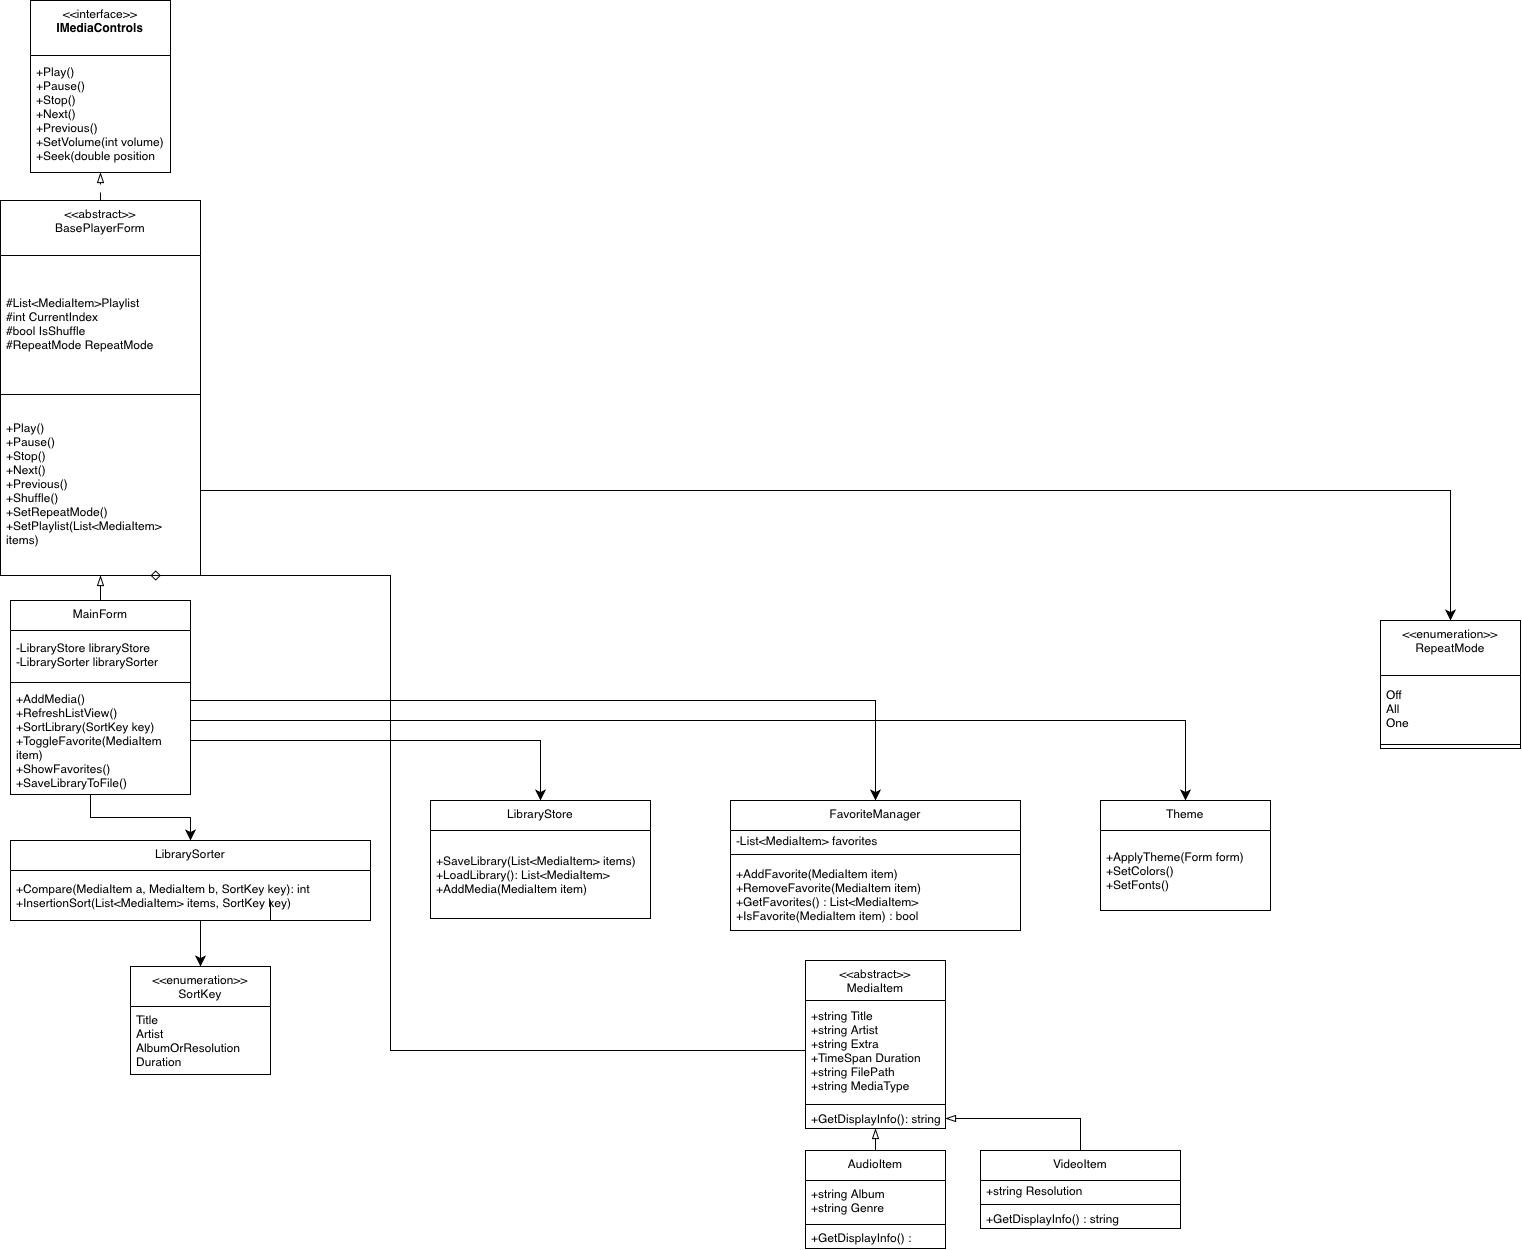

The diagram above was exported from draw.io. Its source (the exported page's mxGraphModel, read from the mxfile embedded in the PNG):
<mxGraphModel dx="1756" dy="1087" grid="1" gridSize="10" guides="1" tooltips="1" connect="1" arrows="1" fold="1" page="1" pageScale="1" pageWidth="850" pageHeight="1100" math="0" shadow="0">
  <root>
    <mxCell id="0" />
    <mxCell id="1" parent="0" />
    <mxCell id="GP31I1J28pkuEmJovZ1K-1" parent="1" style="swimlane;fontStyle=0;align=center;verticalAlign=top;childLayout=stackLayout;horizontal=1;startSize=55;horizontalStack=0;resizeParent=1;resizeParentMax=0;resizeLast=0;collapsible=0;marginBottom=0;html=1;whiteSpace=wrap;" value="&amp;lt;&amp;lt;interface&amp;gt;&amp;gt;&lt;br&gt;&lt;b&gt;IMediaControls&lt;/b&gt;&lt;div&gt;&lt;br/&gt;&lt;/div&gt;" vertex="1">
      <mxGeometry height="172" width="140" x="100" y="10" as="geometry" />
    </mxCell>
    <mxCell id="GP31I1J28pkuEmJovZ1K-8" parent="GP31I1J28pkuEmJovZ1K-1" style="text;html=1;strokeColor=none;fillColor=none;align=left;verticalAlign=middle;spacingLeft=4;spacingRight=4;overflow=hidden;rotatable=0;points=[[0,0.5],[1,0.5]];portConstraint=eastwest;whiteSpace=wrap;" value="+Play()&lt;div&gt;+Pause()&lt;/div&gt;&lt;div&gt;+Stop()&lt;/div&gt;&lt;div&gt;+Next()&lt;/div&gt;&lt;div&gt;+Previous()&lt;/div&gt;&lt;div&gt;+SetVolume(int volume)&lt;/div&gt;&lt;div&gt;+Seek(double position&lt;/div&gt;" vertex="1">
      <mxGeometry height="117" width="140" y="55" as="geometry" />
    </mxCell>
    <mxCell id="GP31I1J28pkuEmJovZ1K-99" edge="1" parent="1" source="GP31I1J28pkuEmJovZ1K-9" style="edgeStyle=none;curved=1;rounded=0;curveGeometry=1;orthogonalLoop=1;jettySize=auto;html=1;fontSize=12;defaultLabelBackgroundColor=page;startSize=8;endSize=8;endArrow=blockThin;endFill=0;flowAnimation=1;" target="GP31I1J28pkuEmJovZ1K-8">
      <mxGeometry relative="1" as="geometry" />
    </mxCell>
    <mxCell id="GP31I1J28pkuEmJovZ1K-9" parent="1" style="swimlane;fontStyle=0;align=center;verticalAlign=top;childLayout=stackLayout;horizontal=1;startSize=55;horizontalStack=0;resizeParent=1;resizeParentMax=0;resizeLast=0;collapsible=0;marginBottom=0;html=1;whiteSpace=wrap;" value="&amp;lt;&amp;lt;abstract&amp;gt;&amp;gt;&lt;div&gt;BasePlayerForm&lt;/div&gt;" vertex="1">
      <mxGeometry height="375" width="200" x="70" y="210" as="geometry" />
    </mxCell>
    <mxCell id="GP31I1J28pkuEmJovZ1K-11" parent="GP31I1J28pkuEmJovZ1K-9" style="text;html=1;strokeColor=none;fillColor=none;align=left;verticalAlign=middle;spacingLeft=4;spacingRight=4;overflow=hidden;rotatable=0;points=[[0,0.5],[1,0.5]];portConstraint=eastwest;whiteSpace=wrap;" value="&lt;div&gt;#List&amp;lt;MediaItem&amp;gt;Playlist&lt;/div&gt;#int CurrentIndex&lt;div&gt;#bool IsShuffle&lt;/div&gt;&lt;div&gt;#RepeatMode RepeatMode&lt;/div&gt;" vertex="1">
      <mxGeometry height="135" width="200" y="55" as="geometry" />
    </mxCell>
    <mxCell id="GP31I1J28pkuEmJovZ1K-16" parent="GP31I1J28pkuEmJovZ1K-9" style="text;html=1;strokeColor=none;fillColor=none;align=left;verticalAlign=middle;spacingLeft=4;spacingRight=4;overflow=hidden;rotatable=0;points=[[0,0.5],[1,0.5]];portConstraint=eastwest;whiteSpace=wrap;" value="+Play()&lt;div&gt;+Pause()&lt;/div&gt;&lt;div&gt;+Stop()&lt;/div&gt;&lt;div&gt;+Next()&lt;/div&gt;&lt;div&gt;+Previous()&lt;/div&gt;&lt;div&gt;+Shuffle()&lt;/div&gt;&lt;div&gt;+SetRepeatMode()&lt;/div&gt;&lt;div&gt;+SetPlaylist(List&amp;lt;MediaItem&amp;gt; items)&lt;/div&gt;" vertex="1">
      <mxGeometry height="185" width="200" y="190" as="geometry" />
    </mxCell>
    <mxCell id="GP31I1J28pkuEmJovZ1K-14" parent="1" style="line;strokeWidth=1;fillColor=none;align=left;verticalAlign=middle;spacingTop=-1;spacingLeft=3;spacingRight=3;rotatable=0;labelPosition=right;points=[];portConstraint=eastwest;labelPerimeter=1;" value="" vertex="1">
      <mxGeometry height="8" width="200" x="70" y="400" as="geometry" />
    </mxCell>
    <mxCell id="GP31I1J28pkuEmJovZ1K-100" edge="1" parent="1" source="GP31I1J28pkuEmJovZ1K-18" style="edgeStyle=none;curved=1;rounded=0;curveGeometry=1;orthogonalLoop=1;jettySize=auto;html=1;fontSize=12;defaultLabelBackgroundColor=page;startSize=8;endSize=8;endArrow=blockThin;endFill=0;" target="GP31I1J28pkuEmJovZ1K-16">
      <mxGeometry relative="1" as="geometry" />
    </mxCell>
    <mxCell id="GP31I1J28pkuEmJovZ1K-18" parent="1" style="swimlane;fontStyle=0;align=center;verticalAlign=top;childLayout=stackLayout;horizontal=1;startSize=30;horizontalStack=0;resizeParent=1;resizeParentMax=0;resizeLast=0;collapsible=0;marginBottom=0;html=1;whiteSpace=wrap;" value="MainForm" vertex="1">
      <mxGeometry height="194" width="180" x="80" y="610" as="geometry" />
    </mxCell>
    <mxCell id="GP31I1J28pkuEmJovZ1K-20" parent="GP31I1J28pkuEmJovZ1K-18" style="text;html=1;strokeColor=none;fillColor=none;align=left;verticalAlign=middle;spacingLeft=4;spacingRight=4;overflow=hidden;rotatable=0;points=[[0,0.5],[1,0.5]];portConstraint=eastwest;whiteSpace=wrap;" value="-LibraryStore libraryStore&lt;div&gt;-LibrarySorter librarySorter&lt;/div&gt;" vertex="1">
      <mxGeometry height="48" width="180" y="30" as="geometry" />
    </mxCell>
    <mxCell id="GP31I1J28pkuEmJovZ1K-23" parent="GP31I1J28pkuEmJovZ1K-18" style="line;strokeWidth=1;fillColor=none;align=left;verticalAlign=middle;spacingTop=-1;spacingLeft=3;spacingRight=3;rotatable=0;labelPosition=right;points=[];portConstraint=eastwest;labelPerimeter=1;" value="" vertex="1">
      <mxGeometry height="8" width="180" y="78" as="geometry" />
    </mxCell>
    <mxCell id="GP31I1J28pkuEmJovZ1K-25" parent="GP31I1J28pkuEmJovZ1K-18" style="text;html=1;strokeColor=none;fillColor=none;align=left;verticalAlign=middle;spacingLeft=4;spacingRight=4;overflow=hidden;rotatable=0;points=[[0,0.5],[1,0.5]];portConstraint=eastwest;whiteSpace=wrap;" value="+AddMedia()&lt;div&gt;+RefreshListView()&lt;/div&gt;&lt;div&gt;+SortLibrary(SortKey key)&lt;/div&gt;&lt;div&gt;+ToggleFavorite(MediaItem item)&lt;/div&gt;&lt;div&gt;+ShowFavorites()&lt;/div&gt;&lt;div&gt;+SaveLibraryToFile()&lt;/div&gt;" vertex="1">
      <mxGeometry height="108" width="180" y="86" as="geometry" />
    </mxCell>
    <mxCell id="GP31I1J28pkuEmJovZ1K-27" parent="1" style="swimlane;fontStyle=0;align=center;verticalAlign=top;childLayout=stackLayout;horizontal=1;startSize=30;horizontalStack=0;resizeParent=1;resizeParentMax=0;resizeLast=0;collapsible=0;marginBottom=0;html=1;whiteSpace=wrap;" value="LibrarySorter" vertex="1">
      <mxGeometry height="80" width="360" x="80" y="850" as="geometry" />
    </mxCell>
    <mxCell id="GP31I1J28pkuEmJovZ1K-29" parent="GP31I1J28pkuEmJovZ1K-27" style="text;html=1;strokeColor=none;fillColor=none;align=left;verticalAlign=middle;spacingLeft=4;spacingRight=4;overflow=hidden;rotatable=0;points=[[0,0.5],[1,0.5]];portConstraint=eastwest;whiteSpace=wrap;" value="+Compare(MediaItem a, MediaItem b, SortKey key): int&lt;div&gt;+InsertionSort(List&amp;lt;MediaItem&amp;gt; items, SortKey key)&lt;/div&gt;" vertex="1">
      <mxGeometry height="50" width="360" y="30" as="geometry" />
    </mxCell>
    <mxCell id="GP31I1J28pkuEmJovZ1K-35" parent="1" style="swimlane;fontStyle=0;align=center;verticalAlign=top;childLayout=stackLayout;horizontal=1;startSize=40;horizontalStack=0;resizeParent=1;resizeParentMax=0;resizeLast=0;collapsible=0;marginBottom=0;html=1;whiteSpace=wrap;" value="&amp;lt;&amp;lt;enumeration&amp;gt;&amp;gt;&lt;div&gt;SortKey&lt;/div&gt;" vertex="1">
      <mxGeometry height="108" width="140" x="200" y="976" as="geometry" />
    </mxCell>
    <mxCell id="GP31I1J28pkuEmJovZ1K-37" parent="GP31I1J28pkuEmJovZ1K-35" style="text;html=1;strokeColor=none;fillColor=none;align=left;verticalAlign=middle;spacingLeft=4;spacingRight=4;overflow=hidden;rotatable=0;points=[[0,0.5],[1,0.5]];portConstraint=eastwest;whiteSpace=wrap;" value="Title&lt;div&gt;Artist&lt;/div&gt;&lt;div&gt;AlbumOrResolution&lt;/div&gt;&lt;div&gt;Duration&lt;/div&gt;" vertex="1">
      <mxGeometry height="68" width="140" y="40" as="geometry" />
    </mxCell>
    <mxCell id="GP31I1J28pkuEmJovZ1K-43" parent="1" style="swimlane;fontStyle=0;align=center;verticalAlign=top;childLayout=stackLayout;horizontal=1;startSize=30;horizontalStack=0;resizeParent=1;resizeParentMax=0;resizeLast=0;collapsible=0;marginBottom=0;html=1;whiteSpace=wrap;" value="LibraryStore" vertex="1">
      <mxGeometry height="118" width="220" x="500" y="810" as="geometry" />
    </mxCell>
    <mxCell id="GP31I1J28pkuEmJovZ1K-45" parent="GP31I1J28pkuEmJovZ1K-43" style="text;html=1;strokeColor=none;fillColor=none;align=left;verticalAlign=middle;spacingLeft=4;spacingRight=4;overflow=hidden;rotatable=0;points=[[0,0.5],[1,0.5]];portConstraint=eastwest;whiteSpace=wrap;" value="+SaveLibrary(List&amp;lt;MediaItem&amp;gt; items)&lt;div&gt;+LoadLibrary(): List&amp;lt;MediaItem&amp;gt;&lt;/div&gt;&lt;div&gt;+AddMedia(MediaItem item)&lt;/div&gt;" vertex="1">
      <mxGeometry height="88" width="220" y="30" as="geometry" />
    </mxCell>
    <mxCell id="GP31I1J28pkuEmJovZ1K-51" parent="1" style="swimlane;fontStyle=0;align=center;verticalAlign=top;childLayout=stackLayout;horizontal=1;startSize=30;horizontalStack=0;resizeParent=1;resizeParentMax=0;resizeLast=0;collapsible=0;marginBottom=0;html=1;whiteSpace=wrap;" value="FavoriteManager" vertex="1">
      <mxGeometry height="130" width="290" x="800" y="810" as="geometry" />
    </mxCell>
    <mxCell id="GP31I1J28pkuEmJovZ1K-53" parent="GP31I1J28pkuEmJovZ1K-51" style="text;html=1;strokeColor=none;fillColor=none;align=left;verticalAlign=middle;spacingLeft=4;spacingRight=4;overflow=hidden;rotatable=0;points=[[0,0.5],[1,0.5]];portConstraint=eastwest;whiteSpace=wrap;" value="-List&amp;lt;MediaItem&amp;gt; favorites" vertex="1">
      <mxGeometry height="20" width="290" y="30" as="geometry" />
    </mxCell>
    <mxCell id="GP31I1J28pkuEmJovZ1K-56" parent="GP31I1J28pkuEmJovZ1K-51" style="line;strokeWidth=1;fillColor=none;align=left;verticalAlign=middle;spacingTop=-1;spacingLeft=3;spacingRight=3;rotatable=0;labelPosition=right;points=[];portConstraint=eastwest;labelPerimeter=1;" value="" vertex="1">
      <mxGeometry height="8" width="290" y="50" as="geometry" />
    </mxCell>
    <mxCell id="GP31I1J28pkuEmJovZ1K-58" parent="GP31I1J28pkuEmJovZ1K-51" style="text;html=1;strokeColor=none;fillColor=none;align=left;verticalAlign=middle;spacingLeft=4;spacingRight=4;overflow=hidden;rotatable=0;points=[[0,0.5],[1,0.5]];portConstraint=eastwest;whiteSpace=wrap;" value="+AddFavorite(MediaItem item)&lt;div&gt;+RemoveFavorite(MediaItem item)&lt;/div&gt;&lt;div&gt;+GetFavorites() : List&amp;lt;MediaItem&amp;gt;&lt;/div&gt;&lt;div&gt;+IsFavorite(MediaItem item) : bool&lt;/div&gt;" vertex="1">
      <mxGeometry height="72" width="290" y="58" as="geometry" />
    </mxCell>
    <mxCell id="GP31I1J28pkuEmJovZ1K-59" parent="1" style="swimlane;fontStyle=0;align=center;verticalAlign=top;childLayout=stackLayout;horizontal=1;startSize=40;horizontalStack=0;resizeParent=1;resizeParentMax=0;resizeLast=0;collapsible=0;marginBottom=0;html=1;whiteSpace=wrap;" value="&amp;lt;&amp;lt;abstract&amp;gt;&amp;gt;&lt;div&gt;MediaItem&lt;/div&gt;" vertex="1">
      <mxGeometry height="168" width="140" x="875" y="970" as="geometry" />
    </mxCell>
    <mxCell id="GP31I1J28pkuEmJovZ1K-61" parent="GP31I1J28pkuEmJovZ1K-59" style="text;html=1;strokeColor=none;fillColor=none;align=left;verticalAlign=middle;spacingLeft=4;spacingRight=4;overflow=hidden;rotatable=0;points=[[0,0.5],[1,0.5]];portConstraint=eastwest;whiteSpace=wrap;" value="+string Title&lt;div&gt;+string Artist&lt;/div&gt;&lt;div&gt;+string Extra&lt;/div&gt;&lt;div&gt;+TimeSpan Duration&lt;/div&gt;&lt;div&gt;+string FilePath&lt;/div&gt;&lt;div&gt;+string MediaType&lt;/div&gt;" vertex="1">
      <mxGeometry height="100" width="140" y="40" as="geometry" />
    </mxCell>
    <mxCell id="GP31I1J28pkuEmJovZ1K-64" parent="GP31I1J28pkuEmJovZ1K-59" style="line;strokeWidth=1;fillColor=none;align=left;verticalAlign=middle;spacingTop=-1;spacingLeft=3;spacingRight=3;rotatable=0;labelPosition=right;points=[];portConstraint=eastwest;labelPerimeter=1;" value="" vertex="1">
      <mxGeometry height="8" width="140" y="140" as="geometry" />
    </mxCell>
    <mxCell id="GP31I1J28pkuEmJovZ1K-66" parent="GP31I1J28pkuEmJovZ1K-59" style="text;html=1;strokeColor=none;fillColor=none;align=left;verticalAlign=middle;spacingLeft=4;spacingRight=4;overflow=hidden;rotatable=0;points=[[0,0.5],[1,0.5]];portConstraint=eastwest;whiteSpace=wrap;" value="+GetDisplayInfo(): string" vertex="1">
      <mxGeometry height="20" width="140" y="148" as="geometry" />
    </mxCell>
    <mxCell id="GP31I1J28pkuEmJovZ1K-113" edge="1" parent="1" source="GP31I1J28pkuEmJovZ1K-67" style="edgeStyle=none;curved=1;rounded=0;curveGeometry=1;orthogonalLoop=1;jettySize=auto;html=1;fontSize=12;defaultLabelBackgroundColor=page;startSize=8;endSize=8;endArrow=blockThin;endFill=0;" target="GP31I1J28pkuEmJovZ1K-66">
      <mxGeometry relative="1" as="geometry" />
    </mxCell>
    <mxCell id="GP31I1J28pkuEmJovZ1K-67" parent="1" style="swimlane;fontStyle=0;align=center;verticalAlign=top;childLayout=stackLayout;horizontal=1;startSize=30;horizontalStack=0;resizeParent=1;resizeParentMax=0;resizeLast=0;collapsible=0;marginBottom=0;html=1;whiteSpace=wrap;" value="AudioItem" vertex="1">
      <mxGeometry height="98" width="140" x="875" y="1160" as="geometry" />
    </mxCell>
    <mxCell id="GP31I1J28pkuEmJovZ1K-69" parent="GP31I1J28pkuEmJovZ1K-67" style="text;html=1;strokeColor=none;fillColor=none;align=left;verticalAlign=middle;spacingLeft=4;spacingRight=4;overflow=hidden;rotatable=0;points=[[0,0.5],[1,0.5]];portConstraint=eastwest;whiteSpace=wrap;" value="+string Album&lt;div&gt;+string Genre&lt;/div&gt;" vertex="1">
      <mxGeometry height="40" width="140" y="30" as="geometry" />
    </mxCell>
    <mxCell id="GP31I1J28pkuEmJovZ1K-72" parent="GP31I1J28pkuEmJovZ1K-67" style="line;strokeWidth=1;fillColor=none;align=left;verticalAlign=middle;spacingTop=-1;spacingLeft=3;spacingRight=3;rotatable=0;labelPosition=right;points=[];portConstraint=eastwest;labelPerimeter=1;" value="" vertex="1">
      <mxGeometry height="8" width="140" y="70" as="geometry" />
    </mxCell>
    <mxCell id="GP31I1J28pkuEmJovZ1K-74" parent="GP31I1J28pkuEmJovZ1K-67" style="text;html=1;strokeColor=none;fillColor=none;align=left;verticalAlign=middle;spacingLeft=4;spacingRight=4;overflow=hidden;rotatable=0;points=[[0,0.5],[1,0.5]];portConstraint=eastwest;whiteSpace=wrap;" value="+GetDisplayInfo() : string" vertex="1">
      <mxGeometry height="20" width="140" y="78" as="geometry" />
    </mxCell>
    <mxCell id="GP31I1J28pkuEmJovZ1K-114" edge="1" parent="1" source="GP31I1J28pkuEmJovZ1K-75" style="edgeStyle=orthogonalEdgeStyle;rounded=0;orthogonalLoop=1;jettySize=auto;html=1;fontSize=12;defaultLabelBackgroundColor=page;startSize=8;endSize=8;endArrow=blockThin;endFill=0;" target="GP31I1J28pkuEmJovZ1K-66">
      <mxGeometry relative="1" as="geometry" />
    </mxCell>
    <mxCell id="GP31I1J28pkuEmJovZ1K-75" parent="1" style="swimlane;fontStyle=0;align=center;verticalAlign=top;childLayout=stackLayout;horizontal=1;startSize=30;horizontalStack=0;resizeParent=1;resizeParentMax=0;resizeLast=0;collapsible=0;marginBottom=0;html=1;whiteSpace=wrap;" value="VideoItem" vertex="1">
      <mxGeometry height="78" width="200" x="1050" y="1160" as="geometry" />
    </mxCell>
    <mxCell id="GP31I1J28pkuEmJovZ1K-77" parent="GP31I1J28pkuEmJovZ1K-75" style="text;html=1;strokeColor=none;fillColor=none;align=left;verticalAlign=middle;spacingLeft=4;spacingRight=4;overflow=hidden;rotatable=0;points=[[0,0.5],[1,0.5]];portConstraint=eastwest;whiteSpace=wrap;" value="+string Resolution" vertex="1">
      <mxGeometry height="20" width="200" y="30" as="geometry" />
    </mxCell>
    <mxCell id="GP31I1J28pkuEmJovZ1K-80" parent="GP31I1J28pkuEmJovZ1K-75" style="line;strokeWidth=1;fillColor=none;align=left;verticalAlign=middle;spacingTop=-1;spacingLeft=3;spacingRight=3;rotatable=0;labelPosition=right;points=[];portConstraint=eastwest;labelPerimeter=1;" value="" vertex="1">
      <mxGeometry height="8" width="200" y="50" as="geometry" />
    </mxCell>
    <mxCell id="GP31I1J28pkuEmJovZ1K-82" parent="GP31I1J28pkuEmJovZ1K-75" style="text;html=1;strokeColor=none;fillColor=none;align=left;verticalAlign=middle;spacingLeft=4;spacingRight=4;overflow=hidden;rotatable=0;points=[[0,0.5],[1,0.5]];portConstraint=eastwest;whiteSpace=wrap;" value="+GetDisplayInfo() : string" vertex="1">
      <mxGeometry height="20" width="200" y="58" as="geometry" />
    </mxCell>
    <mxCell id="GP31I1J28pkuEmJovZ1K-83" parent="1" style="swimlane;fontStyle=0;align=center;verticalAlign=top;childLayout=stackLayout;horizontal=1;startSize=30;horizontalStack=0;resizeParent=1;resizeParentMax=0;resizeLast=0;collapsible=0;marginBottom=0;html=1;whiteSpace=wrap;" value="Theme" vertex="1">
      <mxGeometry height="110" width="170" x="1170" y="810" as="geometry" />
    </mxCell>
    <mxCell id="GP31I1J28pkuEmJovZ1K-85" parent="GP31I1J28pkuEmJovZ1K-83" style="text;html=1;strokeColor=none;fillColor=none;align=left;verticalAlign=middle;spacingLeft=4;spacingRight=4;overflow=hidden;rotatable=0;points=[[0,0.5],[1,0.5]];portConstraint=eastwest;whiteSpace=wrap;" value="+ApplyTheme(Form form)&lt;div&gt;+SetColors()&lt;/div&gt;&lt;div&gt;+SetFonts()&lt;/div&gt;" vertex="1">
      <mxGeometry height="80" width="170" y="30" as="geometry" />
    </mxCell>
    <mxCell id="GP31I1J28pkuEmJovZ1K-91" parent="1" style="swimlane;fontStyle=0;align=center;verticalAlign=top;childLayout=stackLayout;horizontal=1;startSize=55;horizontalStack=0;resizeParent=1;resizeParentMax=0;resizeLast=0;collapsible=0;marginBottom=0;html=1;whiteSpace=wrap;" value="&amp;lt;&amp;lt;enumeration&amp;gt;&amp;gt;&lt;div&gt;RepeatMode&lt;/div&gt;" vertex="1">
      <mxGeometry height="128" width="140" x="1450" y="630" as="geometry" />
    </mxCell>
    <mxCell id="GP31I1J28pkuEmJovZ1K-93" parent="GP31I1J28pkuEmJovZ1K-91" style="text;html=1;strokeColor=none;fillColor=none;align=left;verticalAlign=middle;spacingLeft=4;spacingRight=4;overflow=hidden;rotatable=0;points=[[0,0.5],[1,0.5]];portConstraint=eastwest;whiteSpace=wrap;" value="Off&lt;div&gt;All&lt;/div&gt;&lt;div&gt;One&lt;/div&gt;" vertex="1">
      <mxGeometry height="65" width="140" y="55" as="geometry" />
    </mxCell>
    <mxCell id="GP31I1J28pkuEmJovZ1K-96" parent="GP31I1J28pkuEmJovZ1K-91" style="line;strokeWidth=1;fillColor=none;align=left;verticalAlign=middle;spacingTop=-1;spacingLeft=3;spacingRight=3;rotatable=0;labelPosition=right;points=[];portConstraint=eastwest;labelPerimeter=1;" value="" vertex="1">
      <mxGeometry height="8" width="140" y="120" as="geometry" />
    </mxCell>
    <mxCell id="GP31I1J28pkuEmJovZ1K-102" edge="1" parent="1" style="edgeStyle=orthogonalEdgeStyle;rounded=0;orthogonalLoop=1;jettySize=auto;html=1;entryX=0.5;entryY=0;entryDx=0;entryDy=0;fontSize=12;defaultLabelBackgroundColor=page;startSize=8;endSize=8;endArrow=classic;endFill=1;" target="GP31I1J28pkuEmJovZ1K-91">
      <mxGeometry relative="1" x="-0.0435" as="geometry">
        <Array as="points">
          <mxPoint x="1520" y="500" />
        </Array>
        <mxPoint x="270" y="500" as="sourcePoint" />
        <mxPoint x="1520" y="570" as="targetPoint" />
      </mxGeometry>
    </mxCell>
    <mxCell id="GP31I1J28pkuEmJovZ1K-106" edge="1" parent="1" source="GP31I1J28pkuEmJovZ1K-61" style="edgeStyle=orthogonalEdgeStyle;rounded=0;orthogonalLoop=1;jettySize=auto;html=1;fontSize=12;defaultLabelBackgroundColor=page;startSize=8;endSize=8;entryX=0.75;entryY=1;entryDx=0;entryDy=0;endArrow=diamond;endFill=0;" target="GP31I1J28pkuEmJovZ1K-9">
      <mxGeometry relative="1" as="geometry">
        <Array as="points">
          <mxPoint x="460" y="1060" />
          <mxPoint x="460" y="585" />
        </Array>
        <mxPoint x="200" y="570" as="targetPoint" />
      </mxGeometry>
    </mxCell>
    <mxCell id="GP31I1J28pkuEmJovZ1K-108" edge="1" parent="1" source="GP31I1J28pkuEmJovZ1K-25" style="edgeStyle=orthogonalEdgeStyle;rounded=0;orthogonalLoop=1;jettySize=auto;html=1;entryX=0.5;entryY=0;entryDx=0;entryDy=0;fontSize=12;defaultLabelBackgroundColor=page;startSize=8;endSize=8;endArrow=classic;endFill=1;" target="GP31I1J28pkuEmJovZ1K-27">
      <mxGeometry relative="1" as="geometry">
        <Array as="points">
          <mxPoint x="160" y="827" />
          <mxPoint x="260" y="827" />
        </Array>
      </mxGeometry>
    </mxCell>
    <mxCell id="GP31I1J28pkuEmJovZ1K-109" edge="1" parent="1" style="edgeStyle=orthogonalEdgeStyle;rounded=0;orthogonalLoop=1;jettySize=auto;html=1;fontSize=12;defaultLabelBackgroundColor=page;startSize=8;endSize=8;entryX=0.5;entryY=0;entryDx=0;entryDy=0;" target="GP31I1J28pkuEmJovZ1K-35">
      <mxGeometry relative="1" x="0.3462" as="geometry">
        <Array as="points">
          <mxPoint x="340" y="930" />
          <mxPoint x="270" y="930" />
        </Array>
        <mxPoint x="340" y="910" as="sourcePoint" />
        <mxPoint x="290" y="1010" as="targetPoint" />
      </mxGeometry>
    </mxCell>
    <mxCell id="GP31I1J28pkuEmJovZ1K-110" edge="1" parent="1" source="GP31I1J28pkuEmJovZ1K-25" style="edgeStyle=orthogonalEdgeStyle;rounded=0;orthogonalLoop=1;jettySize=auto;html=1;entryX=0.5;entryY=0;entryDx=0;entryDy=0;fontSize=12;defaultLabelBackgroundColor=page;startSize=8;endSize=8;" target="GP31I1J28pkuEmJovZ1K-43">
      <mxGeometry relative="1" as="geometry" />
    </mxCell>
    <mxCell id="GP31I1J28pkuEmJovZ1K-111" edge="1" parent="1" source="GP31I1J28pkuEmJovZ1K-25" style="edgeStyle=orthogonalEdgeStyle;rounded=0;orthogonalLoop=1;jettySize=auto;html=1;entryX=0.5;entryY=0;entryDx=0;entryDy=0;fontSize=12;defaultLabelBackgroundColor=page;startSize=8;endSize=8;" target="GP31I1J28pkuEmJovZ1K-51">
      <mxGeometry relative="1" as="geometry">
        <Array as="points">
          <mxPoint x="945" y="710" />
        </Array>
      </mxGeometry>
    </mxCell>
    <mxCell id="GP31I1J28pkuEmJovZ1K-112" edge="1" parent="1" source="GP31I1J28pkuEmJovZ1K-25" style="edgeStyle=orthogonalEdgeStyle;rounded=0;orthogonalLoop=1;jettySize=auto;html=1;entryX=0.5;entryY=0;entryDx=0;entryDy=0;fontSize=12;defaultLabelBackgroundColor=page;startSize=8;endSize=8;" target="GP31I1J28pkuEmJovZ1K-83">
      <mxGeometry relative="1" as="geometry">
        <Array as="points">
          <mxPoint x="1255" y="730" />
        </Array>
      </mxGeometry>
    </mxCell>
  </root>
</mxGraphModel>